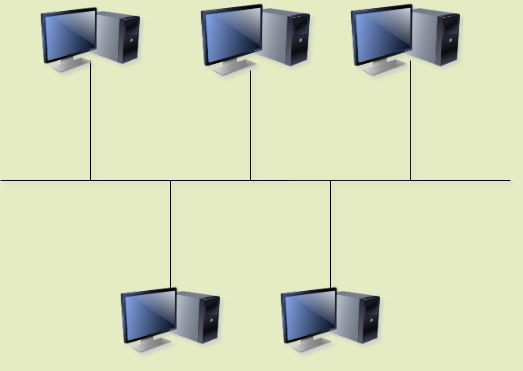

The diagram above was exported from draw.io. Its source (the exported page's mxGraphModel, read from the mxfile embedded in the PNG):
<mxGraphModel dx="1030" dy="596" grid="1" gridSize="10" guides="1" tooltips="1" connect="1" arrows="1" fold="1" page="1" pageScale="1" pageWidth="827" pageHeight="1169" background="light-dark(#FFFFFF,#E5EBC3)" math="0" shadow="1">
  <root>
    <mxCell id="0" />
    <mxCell id="1" parent="0" />
    <mxCell id="JV0Nr9Nm6MysVZ_W5kwg-3" edge="1" parent="1" style="endArrow=none;html=1;rounded=0;fillColor=#a20025;strokeColor=light-dark(#6F0000,#0D0A0A);" value="">
      <mxGeometry height="50" relative="1" width="50" as="geometry">
        <mxPoint x="150" y="520" as="sourcePoint" />
        <mxPoint x="660" y="520" as="targetPoint" />
      </mxGeometry>
    </mxCell>
    <mxCell id="JV0Nr9Nm6MysVZ_W5kwg-6" edge="1" parent="1" style="endArrow=none;html=1;rounded=0;strokeColor=light-dark(#000000,#151515);" value="">
      <mxGeometry height="50" relative="1" width="50" as="geometry">
        <Array as="points">
          <mxPoint x="560" y="520" />
        </Array>
        <mxPoint x="560" y="400" as="sourcePoint" />
        <mxPoint x="440" y="520" as="targetPoint" />
      </mxGeometry>
    </mxCell>
    <mxCell id="JV0Nr9Nm6MysVZ_W5kwg-8" edge="1" parent="1" style="endArrow=none;html=1;rounded=0;strokeColor=light-dark(#000000,#0D1111);" value="">
      <mxGeometry height="50" relative="1" width="50" as="geometry">
        <mxPoint x="400" y="520" as="sourcePoint" />
        <mxPoint x="400" y="410" as="targetPoint" />
      </mxGeometry>
    </mxCell>
    <mxCell id="JV0Nr9Nm6MysVZ_W5kwg-12" parent="1" style="image;html=1;image=img/lib/clip_art/computers/Monitor_Tower_128x128.png" value="" vertex="1">
      <mxGeometry height="80" width="110" x="350" y="340" as="geometry" />
    </mxCell>
    <mxCell id="JV0Nr9Nm6MysVZ_W5kwg-15" parent="1" style="image;html=1;image=img/lib/clip_art/computers/Monitor_Tower_128x128.png" value="" vertex="1">
      <mxGeometry height="80" width="110" x="500" y="340" as="geometry" />
    </mxCell>
    <mxCell id="JV0Nr9Nm6MysVZ_W5kwg-16" edge="1" parent="1" style="endArrow=none;html=1;rounded=0;strokeColor=light-dark(#000000,#000000);" value="">
      <mxGeometry height="50" relative="1" width="50" as="geometry">
        <mxPoint x="240" y="520" as="sourcePoint" />
        <mxPoint x="240" y="400" as="targetPoint" />
      </mxGeometry>
    </mxCell>
    <mxCell id="JV0Nr9Nm6MysVZ_W5kwg-17" parent="1" style="image;html=1;image=img/lib/clip_art/computers/Monitor_Tower_128x128.png" value="" vertex="1">
      <mxGeometry height="80" width="100" x="190" y="340" as="geometry" />
    </mxCell>
    <mxCell id="JV0Nr9Nm6MysVZ_W5kwg-18" edge="1" parent="1" style="endArrow=none;html=1;rounded=0;strokeColor=light-dark(#000000,#0B0B0B);" value="">
      <mxGeometry height="50" relative="1" width="50" as="geometry">
        <mxPoint x="320" y="640" as="sourcePoint" />
        <mxPoint x="320" y="520" as="targetPoint" />
      </mxGeometry>
    </mxCell>
    <mxCell id="JV0Nr9Nm6MysVZ_W5kwg-19" parent="1" style="image;html=1;image=img/lib/clip_art/computers/Monitor_Tower_128x128.png" value="" vertex="1">
      <mxGeometry height="80" width="100" x="270" y="620" as="geometry" />
    </mxCell>
    <mxCell id="JV0Nr9Nm6MysVZ_W5kwg-20" edge="1" parent="1" style="endArrow=none;html=1;rounded=0;strokeColor=light-dark(#000000,#000000);" value="">
      <mxGeometry height="50" relative="1" width="50" as="geometry">
        <mxPoint x="480" y="640" as="sourcePoint" />
        <mxPoint x="480" y="520" as="targetPoint" />
      </mxGeometry>
    </mxCell>
    <mxCell id="JV0Nr9Nm6MysVZ_W5kwg-21" parent="1" style="image;html=1;image=img/lib/clip_art/computers/Monitor_Tower_128x128.png" value="" vertex="1">
      <mxGeometry height="80" width="100" x="430" y="620" as="geometry" />
    </mxCell>
  </root>
</mxGraphModel>